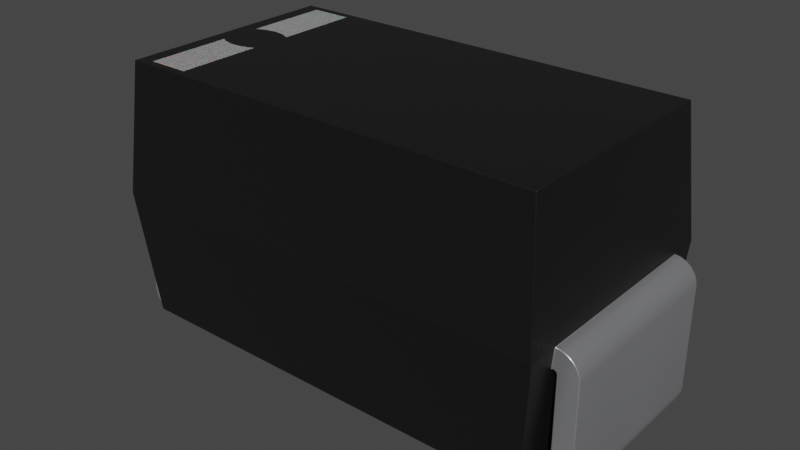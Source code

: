 # Source: C_Pol_EIA-A.blend  (saved by Blender 4.1.23; exported with 4.5.12 LTS)
import bpy
from mathutils import Matrix  # noqa: F401  (used for matrix-valued properties, if any)

bpy.ops.wm.read_factory_settings(use_empty=True)
scene = bpy.context.scene
scene.name = 'Scene'

# ---- collections
col_collection = bpy.data.collections.new('Collection'); scene.collection.children.link(col_collection)

# ---- materials (node trees are filled in below, after node groups)
mat_metal_pins = bpy.data.materials.new('metal_pins')
mat_metal_pins.preview_render_type = 'CUBE'
mat_plastic_chip = bpy.data.materials.new('plastic_chip')
mat_plastic_chip.preview_render_type = 'CUBE'
mat_white_markings = bpy.data.materials.new('white_markings')
mat_white_markings.preview_render_type = 'FLAT'

# ---- material node trees
mat_metal_pins.use_nodes = True; mat_metal_pins.node_tree.nodes.clear()
_N = mat_metal_pins.node_tree.nodes; _L = mat_metal_pins.node_tree.links
n0 = _N.new('ShaderNodeMapping'); n0.name = 'Mapping'; n0.location = (-1447, -91)
n0.inputs[3].default_value = (4.8, 1.2, 1.1)
n1 = _N.new('ShaderNodeBsdfPrincipled'); n1.name = 'Principled BSDF'; n1.location = (-560, 254)
n1.distribution = 'GGX'
n1.subsurface_method = 'BURLEY'
n1.inputs[1].default_value = 0.7818
n1.inputs[2].default_value = 0.2886
n1.inputs[3].default_value = 1.45
n1.inputs[13].default_value = 0.0
n1.inputs[27].default_value = (0.0, 0.0, 0.0, 1.0)
n1.inputs[28].default_value = 1.0
n2 = _N.new('ShaderNodeOutputMaterial'); n2.name = 'Material Output.002'; n2.location = (-205, 253)
n2.width = 213
n3 = _N.new('ShaderNodeTexNoise'); n3.name = 'Noise Texture.002'; n3.location = (-1228, -73)
n3.inputs[2].default_value = 0.1
n3.inputs[3].default_value = 7.0
n3.inputs[4].default_value = 0.6
n3.inputs[8].default_value = 0.4
n4 = _N.new('ShaderNodeTexCoord'); n4.name = 'Texture Coordinate'; n4.location = (-1636, -116)
n5 = _N.new('ShaderNodeMix'); n5.name = 'Mix.001'; n5.location = (-921, 45)
n5.data_type = 'RGBA'
n5.inputs[6].default_value = (0.9398, 0.9547, 1.0, 1.0)
n5.inputs[7].default_value = (0.13, 0.1259, 0.1359, 1.0)
n6 = _N.new('ShaderNodeBump'); n6.name = 'Bump.001'; n6.location = (-1001, -227)
n6.inputs[0].default_value = 0.05
n6.inputs[1].default_value = 0.01
n6.inputs[2].default_value = 1.0
_L.new(n1.outputs[0], n2.inputs[0])
_L.new(n3.outputs[0], n6.inputs[3])
_L.new(n0.outputs[0], n3.inputs[0])
_L.new(n3.outputs[0], n5.inputs[0])
_L.new(n4.outputs[3], n0.inputs[0])
_L.new(n5.outputs[2], n1.inputs[0])
_L.new(n6.outputs[0], n1.inputs[5])
n2.is_active_output = True
mat_plastic_chip.use_nodes = True; mat_plastic_chip.node_tree.nodes.clear()
_N = mat_plastic_chip.node_tree.nodes; _L = mat_plastic_chip.node_tree.links
n0 = _N.new('ShaderNodeBsdfPrincipled'); n0.name = 'Principled BSDF'; n0.location = (10, 300)
n0.distribution = 'GGX'
n0.subsurface_method = 'BURLEY'
n0.inputs[0].default_value = (0.009312, 0.009312, 0.009312, 1.0)
n0.inputs[1].default_value = 0.1372
n0.inputs[2].default_value = 0.3706
n0.inputs[3].default_value = 1.45
n0.inputs[27].default_value = (0.0, 0.0, 0.0, 1.0)
n0.inputs[28].default_value = 1.0
n1 = _N.new('ShaderNodeOutputMaterial'); n1.name = 'Material Output'; n1.location = (300, 300)
n2 = _N.new('ShaderNodeTexNoise'); n2.name = 'Noise Texture'; n2.location = (-893, 54)
n2.inputs[2].default_value = 200.0
n2.inputs[3].default_value = 3.6
n2.inputs[4].default_value = 0.8375
n3 = _N.new('ShaderNodeBump'); n3.name = 'Bump'; n3.location = (-604, -53)
n3.inputs[0].default_value = 0.08
n3.inputs[1].default_value = 1.0
n3.inputs[2].default_value = 1.0
_L.new(n0.outputs[0], n1.inputs[0])
_L.new(n2.outputs[0], n3.inputs[3])
_L.new(n3.outputs[0], n0.inputs[5])
n1.is_active_output = True
mat_white_markings.use_nodes = True; mat_white_markings.node_tree.nodes.clear()
_N = mat_white_markings.node_tree.nodes; _L = mat_white_markings.node_tree.links
n0 = _N.new('ShaderNodeOutputMaterial'); n0.name = 'Material Output'; n0.location = (300, 300)
n1 = _N.new('ShaderNodeBsdfPrincipled'); n1.name = 'Principled BSDF'; n1.location = (-34, 272)
n1.distribution = 'GGX'
n1.subsurface_method = 'BURLEY'
n1.inputs[1].default_value = 0.02
n1.inputs[2].default_value = 0.4636
n1.inputs[3].default_value = 1.4
n1.inputs[8].default_value = 1.0
n1.inputs[10].default_value = 0.3682
n1.inputs[13].default_value = 0.6591
n1.inputs[18].default_value = 0.2318
n1.inputs[20].default_value = 0.6709
n1.inputs[24].default_value = 0.1191
n1.inputs[27].default_value = (0.0, 0.0, 0.0, 1.0)
n1.inputs[28].default_value = 1.0
n2 = _N.new('ShaderNodeMapping'); n2.name = 'Mapping'; n2.location = (-1010, 265)
n2.inputs[3].default_value = (3.0, 1.0, 1.0)
n3 = _N.new('ShaderNodeTexCoord'); n3.name = 'Texture Coordinate'; n3.location = (-1250, 180)
n4 = _N.new('ShaderNodeBump'); n4.name = 'Bump'; n4.location = (-376, -99)
n4.inputs[0].default_value = 0.05
n4.inputs[1].default_value = 1.0
n4.inputs[2].default_value = 1.0
n5 = _N.new('ShaderNodeTexNoise'); n5.name = 'Noise Texture'; n5.location = (-662, 176)
n5.inputs[2].default_value = 88.0
n5.inputs[3].default_value = 10.8
n5.inputs[4].default_value = 0.9167
n5.inputs[8].default_value = 1.6
n6 = _N.new('ShaderNodeValToRGB'); n6.name = 'ColorRamp'; n6.location = (-354, 186)
while len(n6.color_ramp.elements) > 1: n6.color_ramp.elements.remove(n6.color_ramp.elements[-1])
n6.color_ramp.elements[0].position = 0.0; n6.color_ramp.elements[0].color = (0.2596, 0.2596, 0.2596, 1.0)
_e = n6.color_ramp.elements.new(1.0); _e.color = (0.6303, 0.6303, 0.6303, 1.0)
n7 = _N.new('ShaderNodeMix'); n7.name = 'Mix'; n7.location = (-204, 152)
n7.data_type = 'RGBA'
n7.inputs[0].default_value = 0.3682
n7.inputs[7].default_value = (0.2525, 0.2525, 0.2525, 1.0)
_L.new(n5.outputs[0], n6.inputs[0])
_L.new(n1.outputs[0], n0.inputs[0])
_L.new(n3.outputs[2], n2.inputs[0])
_L.new(n2.outputs[0], n5.inputs[0])
_L.new(n5.outputs[0], n4.inputs[3])
_L.new(n4.outputs[0], n1.inputs[5])
_L.new(n6.outputs[0], n7.inputs[6])
_L.new(n7.outputs[2], n1.inputs[0])
n0.is_active_output = True

# ---- world
world_world = bpy.data.worlds.new('World'); scene.world = world_world
world_world.use_nodes = True; world_world.node_tree.nodes.clear()
_N = world_world.node_tree.nodes; _L = world_world.node_tree.links
n0 = _N.new('ShaderNodeOutputWorld'); n0.name = 'World Output'; n0.location = (300, 300)
n1 = _N.new('ShaderNodeBackground'); n1.name = 'Background'; n1.location = (10, 300)
n1.inputs[0].default_value = (0.05088, 0.05088, 0.05088, 1.0)
_L.new(n1.outputs[0], n0.inputs[0])
n0.is_active_output = True
world_world.color = (0.05088, 0.05088, 0.05088)
world_world.use_sun_shadow = False
world_world.sun_shadow_jitter_overblur = 0.0

# ---- meshes
me_shape_9_indexedfaceset = bpy.data.meshes.new('SHAPE_9_IndexedFaceSet')
me_shape_9_indexedfaceset.from_pydata([(-0.5709, 0.3287, -0.2362), (-0.5709, 0.3287, 0.2362), (-0.5862, 0.3779, 0.2362), (-0.622, 0.3504, 0.2362), (-0.5862, 0.3779, -0.2362), (-0.6004, 0.372, -0.2362), (-0.6126, 0.3626, -0.2362), (-0.622, 0.3504, -0.2362), (-0.6299, 0.3209, -0.2362), (-0.6299, 0.05906, 0.2362), (-0.6279, 0.04377, 0.2362), (-0.5709, 0.0, 0.2362), (-0.6126, 0.0173, -0.2362), (-0.6004, 0.007912, -0.2362), (-0.5862, 0.002012, -0.2362), (-0.5709, 0.0, -0.2362), (-0.315, 0.0, -0.2362), (-0.315, 0.05118, 0.2362), (-0.5709, 0.05118, -0.2362), (-0.5748, 0.05224, 0.2362), (-0.5777, 0.05512, 0.2362), (-0.5787, 0.3209, -0.2362), (-0.5777, 0.3248, -0.2362), (-0.5748, 0.3277, 0.2362), (-0.6279, 0.3362, -0.2362), (-0.6299, 0.05906, -0.2362), (-0.6279, 0.04377, -0.2362), (-0.622, 0.02953, -0.2362), (-0.315, 0.05118, -0.2362), (-0.5748, 0.05224, -0.2362), (-0.5777, 0.05512, -0.2362), (-0.5787, 0.05906, -0.2362), (-0.5748, 0.3277, -0.2362), (-0.5787, 0.3209, 0.2362), (-0.5777, 0.3248, 0.2362), (-0.6004, 0.372, 0.2362), (-0.6126, 0.3626, 0.2362), (-0.6279, 0.3362, 0.2362), (-0.6299, 0.3209, 0.2362), (-0.622, 0.02953, 0.2362), (-0.6126, 0.0173, 0.2362), (-0.6004, 0.007912, 0.2362), (-0.5862, 0.002012, 0.2362), (-0.315, 0.0, 0.2362), (-0.5709, 0.05118, 0.2362), (-0.5787, 0.05906, 0.2362), (0.5709, 0.3287, 0.2362), (0.5787, 0.3209, -0.2362), (0.5748, 0.3277, -0.2362), (0.5777, 0.3248, 0.2362), (0.5787, 0.05906, -0.2362), (0.5787, 0.3209, 0.2362), (0.5709, 0.05118, 0.2362), (0.5709, 0.05118, -0.2362), (0.5777, 0.05512, 0.2362), (0.5748, 0.05224, 0.2362), (0.315, 0.05118, 0.2362), (0.315, 0.05118, -0.2362), (0.5709, 0.0, 0.2362), (0.5709, 0.0, -0.2362), (0.5862, 0.002012, 0.2362), (0.6004, 0.007912, 0.2362), (0.6126, 0.0173, 0.2362), (0.622, 0.02953, 0.2362), (0.6279, 0.04377, 0.2362), (0.6004, 0.007912, -0.2362), (0.6126, 0.0173, -0.2362), (0.6299, 0.3209, -0.2362), (0.6299, 0.05906, -0.2362), (0.6299, 0.05906, 0.2362), (0.6279, 0.3362, 0.2362), (0.6126, 0.3626, 0.2362), (0.5862, 0.3779, 0.2362), (0.622, 0.3504, -0.2362), (0.6004, 0.372, -0.2362), (0.5709, 0.3287, -0.2362), (0.5777, 0.3248, -0.2362), (0.5777, 0.05512, -0.2362), (0.5748, 0.05224, -0.2362), (0.315, 0.0, -0.2362), (0.5862, 0.002012, -0.2362), (0.622, 0.02953, -0.2362), (0.6279, 0.04377, -0.2362), (0.6279, 0.3362, -0.2362), (0.6126, 0.3626, -0.2362), (0.5862, 0.3779, -0.2362), (0.5748, 0.3277, 0.2362), (0.5787, 0.05906, 0.2362), (0.315, 0.0, 0.2362), (0.6299, 0.3209, 0.2362), (0.622, 0.3504, 0.2362), (0.6004, 0.372, 0.2362), (-0.5027, 0.7087, 0.05249), (-0.5664, 0.3287, -0.2362), (-0.5421, 0.05118, -0.2862), (-0.5709, 0.3799, 0.2362), (-0.5709, 0.3799, 0.315), (-0.5421, 0.7087, 0.2862), (0.5421, 0.7087, 0.2862), (-0.5709, 0.3799, -0.315), (-0.5421, 0.7087, -0.2862), (0.5421, 0.7087, -0.2862), (-0.4774, 0.7087, -0.06298), (-0.3977, 0.7087, -0.05249), (-0.4685, 0.7087, 0.06496), (-0.4143, 0.7087, 0.06023), (-0.432, 0.7087, 0.06496), (0.5709, 0.3799, 0.315), (0.5421, 0.05118, 0.2862), (0.5709, 0.3799, -0.315), (0.5421, 0.05118, -0.2862), (-0.5421, 0.05118, 0.2862), (0.5664, 0.3287, 0.2362), (0.5664, 0.3287, -0.2362), (0.5709, 0.3799, -0.2362), (0.5709, 0.3799, 0.2362), (-0.5709, 0.3799, -0.2362), (-0.5664, 0.3287, 0.2362), (-0.3977, 0.7087, 0.05249), (-0.3977, 0.7087, 0.2665), (-0.5027, 0.7087, -0.05249), (-0.4231, 0.7087, -0.06298), (-0.5027, 0.7087, -0.2665), (-0.4502, 0.7087, -0.06656), (-0.3977, 0.7087, -0.2665), (-0.5027, 0.7087, 0.2665), (-0.4502, 0.7087, 0.06656), (-0.4861, 0.7087, 0.06023)], [], [(5, 6, 36, 35), (4, 5, 35, 2), (116, 4, 2, 95), (49, 76, 47, 51), (7, 24, 37, 3), (9, 38, 8, 25), (24, 8, 38, 37), (12, 13, 41, 40), (59, 80, 60, 58), (25, 26, 10, 9), (27, 12, 40, 39), (13, 14, 42, 41), (11, 15, 16, 43), (26, 27, 39, 10), (17, 43, 16, 28), (29, 19, 44, 18), (20, 30, 31, 45), (45, 31, 21, 33), (19, 29, 30, 20), (22, 34, 33, 21), (23, 32, 0, 1), (34, 22, 32, 23), (48, 86, 46, 75), (18, 28, 16, 15, 14, 13, 12, 27, 26, 25, 8, 24, 7, 6, 5, 4, 116, 93, 0, 32, 22, 21, 31, 30, 29), (86, 48, 76, 49), (77, 54, 87, 50), (51, 47, 50, 87), (55, 78, 53, 52), (54, 77, 78, 55), (52, 53, 57, 56), (66, 81, 63, 62), (88, 56, 57, 79), (88, 79, 59, 58), (81, 82, 64, 63), (80, 65, 61, 60), (82, 68, 69, 64), (65, 66, 62, 61), (84, 74, 91, 71), (89, 69, 68, 67), (67, 83, 70, 89), (83, 73, 90, 70), (73, 84, 71, 90), (74, 85, 72, 91), (85, 114, 115, 72), (108, 111, 94, 110), (17, 28, 18, 44), (6, 7, 3, 36), (93, 116, 99, 94, 111, 96, 95, 117), (108, 107, 96, 111), (110, 109, 114, 113, 112, 115, 107, 108), (109, 110, 94, 99), (98, 101, 100, 124, 103, 118, 119, 97), (114, 109, 101, 98, 107, 115), (107, 98, 97, 96), (100, 99, 116, 95, 96, 97), (14, 15, 11, 42), (46, 112, 113, 75), (90, 71, 91, 72, 115, 112, 46, 86, 49, 51, 87, 54, 55, 52, 56, 88, 58, 60, 61, 62, 63, 64, 69, 89, 70), (82, 81, 66, 65, 80, 59, 79, 57, 53, 78, 77, 50, 47, 76, 48, 75, 113, 114, 85, 74, 84, 73, 83, 67, 68), (1, 0, 93, 117), (92, 125, 119, 118, 105, 106, 126, 104, 127), (126, 106, 105, 118, 103, 121, 123, 102, 120, 122, 124, 100, 97, 119, 125, 92, 127, 104), (101, 109, 99, 100), (19, 20, 45, 33, 34, 23, 1, 117, 95, 2, 35, 36, 3, 37, 38, 9, 10, 39, 40, 41, 42, 11, 43, 17, 44), (122, 120, 102, 123, 121, 103, 124)])
me_shape_9_indexedfaceset.polygons.foreach_set('use_smooth', [True] * 65)
me_shape_9_indexedfaceset.polygons.foreach_set('material_index', [0, 0, 0, 0, 0, 0, 0, 0, 0, 0, 0, 0, 0, 0, 0, 0, 0, 0, 0, 0, 0, 0, 0, 0, 0, 0, 0, 0, 0, 0, 0, 0, 0, 0, 0, 0, 0, 0, 0, 0, 0, 0, 0, 0, 1, 0, 0, 1, 1, 1, 1, 1, 1, 1, 1, 0, 0, 0, 0, 0, 2, 1, 1, 0, 2])
_k = set([(0, 32), (0, 93), (1, 23), (1, 117), (2, 35), (2, 95), (3, 36), (3, 37), (4, 5), (4, 116), (5, 6), (6, 7), (7, 24), (8, 24), (8, 25), (9, 10), (9, 38), (10, 39), (11, 42), (11, 43), (12, 13), (12, 27), (13, 14), (14, 15), (15, 16), (16, 28), (16, 43), (17, 28), (17, 43), (17, 44), (18, 28), (18, 29), (19, 20), (19, 29), (19, 44), (20, 45), (21, 22), (21, 31), (22, 32), (23, 34), (25, 26), (26, 27), (29, 30), (30, 31), (33, 34), (33, 45), (35, 36), (37, 38), (39, 40), (40, 41), (41, 42), (46, 86), (46, 112), (47, 50), (47, 76), (48, 75), (48, 76), (49, 51), (49, 86), (50, 77), (51, 87), (52, 55), (52, 56), (53, 57), (53, 78), (54, 55), (54, 87), (55, 78), (56, 57), (56, 88), (57, 79), (58, 60), (58, 88), (59, 79), (59, 80), (60, 61), (61, 62), (62, 63), (63, 64), (64, 69), (65, 66), (65, 80), (66, 81), (67, 68), (67, 83), (68, 82), (69, 89), (70, 89), (70, 90), (71, 90), (71, 91), (72, 91), (72, 115), (73, 83), (73, 84), (74, 84), (74, 85), (75, 113), (77, 78), (79, 88), (81, 82), (85, 114), (92, 125), (92, 127), (93, 116), (93, 117), (94, 99), (94, 110), (94, 111), (95, 96), (95, 116), (95, 117), (96, 97), (96, 107), (96, 111), (97, 98), (97, 100), (98, 101), (98, 107), (99, 100), (99, 109), (99, 116), (100, 101), (101, 109), (102, 120), (102, 123), (103, 121), (103, 124), (104, 126), (104, 127), (105, 106), (105, 118), (106, 126), (107, 108), (107, 115), (108, 110), (108, 111), (109, 110), (109, 114), (112, 113), (112, 115), (113, 114), (114, 115), (118, 119), (119, 125), (120, 122), (121, 123), (122, 124)])
me_shape_9_indexedfaceset.attributes.new('sharp_edge', 'BOOLEAN', 'EDGE').data.foreach_set('value', [ (min(e.vertices), max(e.vertices)) in _k for e in me_shape_9_indexedfaceset.edges])
_uv = me_shape_9_indexedfaceset.uv_layers.new(name='UVMap')
_uv.uv.foreach_set('vector', [0.02344, 0.3125, 0.01373, 0.3125, 0.01373, 0.6875, 0.02344, 0.6875, 0.03474, 0.3125, 0.02344, 0.3125, 0.02344, 0.6875, 0.03474, 0.6875, 0.04687, 0.3125, 0.03474, 0.3125, 0.03474, 0.6875, 0.04687, 0.6875, 0.7578, 0.6875, 0.7578, 0.3125, 0.7547, 0.3125, 0.7547, 0.6875, 0.7781, 0.3125, 0.7668, 0.3125, 0.7668, 0.6875, 0.7781, 0.6875, 0.5469, 0.6875, 0.7547, 0.6875, 0.7547, 0.3125, 0.5469, 0.3125, 0.7668, 0.3125, 0.7547, 0.3125, 0.7547, 0.6875, 0.7668, 0.6875, 0.01373, 0.3125, 0.02344, 0.3125, 0.02344, 0.6875, 0.01373, 0.6875, 0.9531, 0.3125, 0.9653, 0.3125, 0.9653, 0.6875, 0.9531, 0.6875, 0.5469, 0.3125, 0.5347, 0.3125, 0.5347, 0.6875, 0.5469, 0.6875, 0.5234, 0.3125, 0.5137, 0.3125, 0.5137, 0.6875, 0.5234, 0.6875, 0.02344, 0.3125, 0.03474, 0.3125, 0.03474, 0.6875, 0.02344, 0.6875, 0.04687, 0.6875, 0.04687, 0.3125, 0.25, 0.3125, 0.25, 0.6875, 0.5347, 0.3125, 0.5234, 0.3125, 0.5234, 0.6875, 0.5347, 0.6875, 0.5406, 0.6875, 0.5, 0.6875, 0.5, 0.3125, 0.5406, 0.3125, 0.04375, 0.3125, 0.04375, 0.6875, 0.04687, 0.6875, 0.04687, 0.3125, 0.5437, 0.6875, 0.5437, 0.3125, 0.5469, 0.3125, 0.5469, 0.6875, 0.5469, 0.6875, 0.5469, 0.3125, 0.7547, 0.3125, 0.7547, 0.6875, 0.5415, 0.6875, 0.5415, 0.3125, 0.5437, 0.3125, 0.5437, 0.6875, 0.7578, 0.3125, 0.7578, 0.6875, 0.7547, 0.6875, 0.7547, 0.3125, 0.04375, 0.6875, 0.04375, 0.3125, 0.04687, 0.3125, 0.04687, 0.6875, 0.7578, 0.6875, 0.7578, 0.3125, 0.7601, 0.3125, 0.7601, 0.6875, 0.9563, 0.3125, 0.9563, 0.6875, 0.9531, 0.6875, 0.9531, 0.3125, 0.04687, 0.5406, 0.25, 0.5406, 0.25, 0.5, 0.04687, 0.5, 0.03474, 0.5016, 0.02344, 0.5063, 0.01373, 0.5137, 0.00628, 0.5234, 0.001597, 0.5347, 0.0, 0.5469, 0.0, 0.7547, 0.001597, 0.7668, 0.00628, 0.7781, 0.01373, 0.7878, 0.02344, 0.7953, 0.03474, 0.8, 0.8016, 0.3125, 0.7609, 0.3125, 0.04687, 0.7609, 0.04375, 0.7601, 0.04146, 0.7578, 0.04062, 0.7547, 0.04062, 0.5469, 0.04146, 0.5437, 0.04375, 0.5415, 0.7601, 0.6875, 0.7601, 0.3125, 0.7578, 0.3125, 0.7578, 0.6875, 0.5437, 0.3125, 0.5437, 0.6875, 0.5469, 0.6875, 0.5469, 0.3125, 0.7547, 0.6875, 0.7547, 0.3125, 0.5469, 0.3125, 0.5469, 0.6875, 0.9563, 0.6875, 0.9563, 0.3125, 0.9531, 0.3125, 0.9531, 0.6875, 0.5437, 0.6875, 0.5437, 0.3125, 0.5415, 0.3125, 0.5415, 0.6875, 0.9531, 0.6875, 0.9531, 0.3125, 0.75, 0.3125, 0.75, 0.6875, 0.5137, 0.3125, 0.5234, 0.3125, 0.5234, 0.6875, 0.5137, 0.6875, 0.5, 0.6875, 0.5406, 0.6875, 0.5406, 0.3125, 0.5, 0.3125, 0.75, 0.6875, 0.75, 0.3125, 0.9531, 0.3125, 0.9531, 0.6875, 0.5234, 0.3125, 0.5347, 0.3125, 0.5347, 0.6875, 0.5234, 0.6875, 0.9653, 0.3125, 0.9766, 0.3125, 0.9766, 0.6875, 0.9653, 0.6875, 0.5347, 0.3125, 0.5469, 0.3125, 0.5469, 0.6875, 0.5347, 0.6875, 0.9766, 0.3125, 0.9863, 0.3125, 0.9863, 0.6875, 0.9766, 0.6875, 0.9863, 0.3125, 0.9766, 0.3125, 0.9766, 0.6875, 0.9863, 0.6875, 0.7547, 0.6875, 0.5469, 0.6875, 0.5469, 0.3125, 0.7547, 0.3125, 0.7547, 0.3125, 0.7668, 0.3125, 0.7668, 0.6875, 0.7547, 0.6875, 0.7668, 0.3125, 0.7781, 0.3125, 0.7781, 0.6875, 0.7668, 0.6875, 0.7781, 0.3125, 0.7878, 0.3125, 0.7878, 0.6875, 0.7781, 0.6875, 0.9766, 0.3125, 0.9653, 0.3125, 0.9653, 0.6875, 0.9766, 0.6875, 0.9653, 0.3125, 0.9531, 0.3125, 0.9531, 0.6875, 0.9653, 0.6875, 0.9303, 0.7272, 0.0697, 0.7272, 0.0697, 0.2728, 0.9303, 0.2728, 0.25, 0.6875, 0.25, 0.3125, 0.04687, 0.3125, 0.04687, 0.6875, 0.7878, 0.3125, 0.7781, 0.3125, 0.7781, 0.6875, 0.7878, 0.6875, 0.7609, 0.3125, 0.8016, 0.3125, 0.8016, 0.25, 0.5406, 0.2728, 0.5406, 0.7272, 0.8016, 0.75, 0.8016, 0.6875, 0.7609, 0.6875, 0.9303, 0.5406, 0.9531, 0.8016, 0.04687, 0.8016, 0.0697, 0.5406, 0.5406, 0.2728, 0.8016, 0.25, 0.8016, 0.3125, 0.7609, 0.3125, 0.7609, 0.6875, 0.8016, 0.6875, 0.8016, 0.75, 0.5406, 0.7272, 0.9531, 0.8016, 0.9303, 0.5406, 0.0697, 0.5406, 0.04687, 0.8016, 0.9303, 0.7272, 0.9303, 0.2728, 0.0697, 0.2728, 0.1843, 0.2885, 0.1843, 0.4583, 0.1843, 0.5417, 0.1843, 0.7115, 0.0697, 0.7272, 0.8016, 0.3125, 0.8016, 0.25, 1.062, 0.2728, 1.062, 0.7272, 0.8016, 0.75, 0.8016, 0.6875, 0.9531, 0.8016, 0.9303, 1.062, 0.0697, 1.062, 0.04687, 0.8016, 1.062, 0.2728, 0.8016, 0.25, 0.8016, 0.3125, 0.8016, 0.6875, 0.8016, 0.75, 1.062, 0.7272, 0.03474, 0.3125, 0.04687, 0.3125, 0.04687, 0.6875, 0.03474, 0.6875, 0.9531, 0.6875, 0.7609, 0.6875, 0.7609, 0.3125, 0.9531, 0.7609, 0.9937, 0.7781, 0.9863, 0.7878, 0.9766, 0.7953, 0.9653, 0.8, 0.8016, 0.6875, 0.7609, 0.6875, 0.9531, 0.7609, 0.9563, 0.7601, 0.9585, 0.7578, 0.9594, 0.7547, 0.9594, 0.5469, 0.9585, 0.5437, 0.9563, 0.5415, 0.9531, 0.5406, 0.75, 0.5406, 0.75, 0.5, 0.9531, 0.5, 0.9653, 0.5016, 0.9766, 0.5063, 0.9863, 0.5137, 0.9937, 0.5234, 0.9984, 0.5347, 1.0, 0.5469, 1.0, 0.7547, 0.9984, 0.7668, 0.9984, 0.5347, 0.9937, 0.5234, 0.9863, 0.5137, 0.9766, 0.5063, 0.9653, 0.5016, 0.9531, 0.5, 0.75, 0.5, 0.75, 0.5406, 0.9531, 0.5406, 0.9563, 0.5415, 0.9585, 0.5437, 0.9594, 0.5469, 0.9594, 0.7547, 0.9585, 0.7578, 0.9563, 0.7601, 0.9531, 0.7609, 0.7609, 0.3125, 0.9531, 0.8016, 0.9653, 0.8, 0.9766, 0.7953, 0.9863, 0.7878, 0.9937, 0.7781, 0.9984, 0.7668, 1.0, 0.7547, 1.0, 0.5469, 0.04687, 0.6875, 0.04687, 0.3125, 0.7609, 0.3125, 0.7609, 0.6875, 0.101, 0.5417, 0.101, 0.7115, 0.1843, 0.7115, 0.1843, 0.5417, 0.1711, 0.5478, 0.1571, 0.5516, 0.1426, 0.5528, 0.1282, 0.5516, 0.1141, 0.5478, 0.1426, 0.5528, 0.1571, 0.5516, 0.1711, 0.5478, 0.1843, 0.5417, 0.1843, 0.4583, 0.1642, 0.45, 0.1426, 0.4472, 0.1211, 0.45, 0.101, 0.4583, 0.101, 0.2885, 0.1843, 0.2885, 0.0697, 0.2728, 0.0697, 0.7272, 0.1843, 0.7115, 0.101, 0.7115, 0.101, 0.5417, 0.1141, 0.5478, 0.1282, 0.5516, 0.9303, 1.062, 0.9531, 0.8016, 0.04687, 0.8016, 0.0697, 1.062, 0.04375, 0.5415, 0.04146, 0.5437, 0.04062, 0.5469, 0.04062, 0.7547, 0.04146, 0.7578, 0.04375, 0.7601, 0.04687, 0.6875, 0.7609, 0.6875, 0.04687, 0.8016, 0.03474, 0.8, 0.02344, 0.7953, 0.01373, 0.7878, 0.00628, 0.7781, 0.001597, 0.7668, 0.0, 0.7547, 0.0, 0.5469, 0.001597, 0.5347, 0.00628, 0.5234, 0.01373, 0.5137, 0.02344, 0.5063, 0.03474, 0.5016, 0.04687, 0.5, 0.25, 0.5, 0.25, 0.5406, 0.04687, 0.5406, 0.101, 0.2885, 0.101, 0.4583, 0.1211, 0.45, 0.1426, 0.4472, 0.1642, 0.45, 0.1843, 0.4583, 0.1843, 0.2885])
me_shape_9_indexedfaceset.materials.append(mat_metal_pins)
me_shape_9_indexedfaceset.materials.append(mat_plastic_chip)
me_shape_9_indexedfaceset.materials.append(mat_white_markings)
me_shape_9_indexedfaceset.update()
me_shape_9_indexedfaceset.normals_split_custom_set([tuple(v) for v in zip(*[iter([-0.5, 0.866, 0.0, -0.7071, 0.7071, 0.0, -0.7071, 0.7071, 0.0, -0.5, 0.866, 0.0, -0.2588, 0.9659, 0.0, -0.5, 0.866, 0.0, -0.5, 0.866, 0.0, -0.2588, 0.9659, 0.0, -0.4679, 0.5713, 0.6743, -0.2588, 0.9659, 0.0, -0.2588, 0.9659, 0.0, -0.7843, 0.6204, 3.045e-08, -0.866, -0.5, 0.0, -0.866, -0.5, 0.0, -0.9914, -0.1305, 0.0, -0.9914, -0.1305, 0.0, -0.866, 0.5, 0.0, -0.9659, 0.2588, 0.0, -0.9659, 0.2588, 0.0, -0.866, 0.5, 0.0, -0.9979, -0.0654, 0.0, -0.9979, 0.0654, 0.0, -0.9979, 0.0654, 0.0, -0.9979, -0.0654, 0.0, -0.9659, 0.2588, 0.0, -0.9979, 0.0654, 0.0, -0.9979, 0.0654, 0.0, -0.9659, 0.2588, 0.0, -0.7071, -0.7071, 0.0, -0.5, -0.866, 0.0, -0.5, -0.866, 0.0, -0.7071, -0.7071, 0.0, 0.0654, -0.9979, 0.0, 0.2588, -0.9659, 0.0, 0.2588, -0.9659, 0.0, 0.0654, -0.9979, 0.0, -0.9979, -0.0654, 0.0, -0.9659, -0.2588, 0.0, -0.9659, -0.2588, 0.0, -0.9979, -0.0654, 0.0, -0.866, -0.5, 0.0, -0.7071, -0.7071, 0.0, -0.7071, -0.7071, 0.0, -0.866, -0.5, 0.0, -0.5, -0.866, 0.0, -0.2588, -0.9659, 0.0, -0.2588, -0.9659, 0.0, -0.5, -0.866, 0.0, -0.0654, -0.9979, 0.0, -0.0654, -0.9979, 0.0, 0.0, -1.0, 0.0, 0.0, -1.0, 0.0, -0.9659, -0.2588, 0.0, -0.866, -0.5, 0.0, -0.866, -0.5, 0.0, -0.9659, -0.2588, 0.0, 1.0, 0.0, 0.0, 1.0, 0.0, 0.0, 1.0, 0.0, 0.0, 1.0, 0.0, 0.0, 0.2588, 0.9659, 0.0, 0.2588, 0.9659, 0.0, 0.1305, 0.9914, 0.0, 0.1305, 0.9914, 0.0, 0.866, 0.5, 0.0, 0.866, 0.5, 0.0, 0.9914, 0.1305, 0.0, 0.9914, 0.1305, 0.0, 0.9914, 0.1305, 0.0, 0.9914, 0.1305, 0.0, 0.9914, -0.1305, 0.0, 0.9914, -0.1305, 0.0, 0.7071, 0.7071, 0.0, 0.7071, 0.7071, 0.0, 0.866, 0.5, 0.0, 0.866, 0.5, 0.0, 0.866, -0.5, 0.0, 0.866, -0.5, 0.0, 0.9914, -0.1305, 0.0, 0.9914, -0.1305, 0.0, 0.5, -0.866, 0.0, 0.5, -0.866, 0.0, 0.08871, -0.9934, 0.07231, 0.05671, -0.9984, 0.0, 0.866, -0.5, 0.0, 0.866, -0.5, 0.0, 0.5, -0.866, 0.0, 0.5, -0.866, 0.0, -0.5, -0.866, 0.0, -0.5, -0.866, 0.0, -0.005438, -1.0, -4.319e-05, -0.06904, -0.9976, 0.0, -2.005e-07, 0.0, -1.0, -2.005e-07, 0.0, -1.0, -2.005e-07, 0.0, -1.0, -2.005e-07, 0.0, -1.0, -2.005e-07, 0.0, -1.0, -2.005e-07, 0.0, -1.0, -2.005e-07, 0.0, -1.0, -2.005e-07, 0.0, -1.0, -2.005e-07, 0.0, -1.0, -2.005e-07, 0.0, -1.0, -2.005e-07, 0.0, -1.0, -2.005e-07, 0.0, -1.0, -2.005e-07, 0.0, -1.0, -2.005e-07, 0.0, -1.0, -2.005e-07, 0.0, -1.0, -2.005e-07, 0.0, -1.0, -0.05902, 0.6211, -0.7815, -2.005e-07, 0.0, -1.0, 0.03682, 0.07898, -0.9962, -2.005e-07, 0.0, -1.0, -2.005e-07, 0.0, -1.0, -2.005e-07, 0.0, -1.0, -2.005e-07, 0.0, -1.0, -2.005e-07, 0.0, -1.0, -2.005e-07, 0.0, -1.0, -0.5, -0.866, 0.0, -0.5, -0.866, 0.0, -0.866, -0.5, 0.0, -0.866, -0.5, 0.0, -0.866, 0.5, 0.0, -0.866, 0.5, 0.0, -0.9914, 0.1305, 0.0, -0.9914, 0.1305, 0.0, -0.9914, -0.1305, 0.0, -0.9914, -0.1305, 0.0, -0.9914, 0.1305, 0.0, -0.9914, 0.1305, 0.0, -0.2588, 0.9659, 0.0, -0.2588, 0.9659, 0.0, -0.1305, 0.9914, 0.0, -0.1305, 0.9914, 0.0, -0.866, 0.5, 0.0, -0.866, 0.5, 0.0, -0.7071, 0.7071, 0.0, -0.7071, 0.7071, 0.0, -0.1305, 0.9914, 0.0, -0.1305, 0.9914, 0.0, 0.0, 1.0, 0.0, 0.0, 1.0, 0.0, 0.7071, -0.7071, 0.0, 0.866, -0.5, 0.0, 0.866, -0.5, 0.0, 0.7071, -0.7071, 0.0, -1.0, 0.0, 0.0, -1.0, 0.0, 0.0, -1.0, 0.0, 0.0, -1.0, 0.0, 0.0, 0.0, -1.0, 0.0, 0.0, -1.0, 0.0, 0.0654, -0.9979, 0.0, 0.0654, -0.9979, 0.0, 0.866, -0.5, 0.0, 0.9659, -0.2588, 0.0, 0.9659, -0.2588, 0.0, 0.866, -0.5, 0.0, 0.2588, -0.9659, 0.0, 0.5, -0.866, 0.0, 0.5, -0.866, 0.0, 0.2588, -0.9659, 0.0, 0.9659, -0.2588, 0.0, 0.9979, -0.0654, 0.0, 0.9979, -0.0654, 0.0, 0.9659, -0.2588, 0.0, 0.5, -0.866, 0.0, 0.7071, -0.7071, 0.0, 0.7071, -0.7071, 0.0, 0.5, -0.866, 0.0, 0.7071, 0.7071, 0.0, 0.5, 0.866, 0.0, 0.5, 0.866, 0.0, 0.7071, 0.7071, 0.0, 0.9979, 0.0654, 0.0, 0.9979, -0.0654, 0.0, 0.9979, -0.0654, 0.0, 0.9979, 0.0654, 0.0, 0.9979, 0.0654, 0.0, 0.9659, 0.2588, 0.0, 0.9659, 0.2588, 0.0, 0.9979, 0.0654, 0.0, 0.9659, 0.2588, 0.0, 0.866, 0.5, 0.0, 0.866, 0.5, 0.0, 0.9659, 0.2588, 0.0, 0.866, 0.5, 0.0, 0.7071, 0.7071, 0.0, 0.7071, 0.7071, 0.0, 0.866, 0.5, 0.0, 0.5, 0.866, 0.0, 0.2588, 0.9659, 0.0, 0.2588, 0.9659, 0.0, 0.5, 0.866, 0.0, 0.2588, 0.9659, 0.0, 0.7843, 0.6204, -3.045e-08, 0.4679, 0.5713, -0.6743, 0.2588, 0.9659, 0.0, 0.0, -1.0, 0.0, 0.0, -1.0, 0.0, 0.0, -1.0, 0.0, 0.0, -1.0, 0.0, 0.0, 1.0, 0.0, 0.0, 1.0, 0.0, 0.1305, 0.9914, 0.0, 0.1305, 0.9914, 0.0, -0.7071, 0.7071, 0.0, -0.866, 0.5, 0.0, -0.866, 0.5, 0.0, -0.7071, 0.7071, 0.0, -0.9962, -0.08716, -6.686e-10, -0.9996, 0.02917, -5.577e-06, -1.0, -1.879e-05, 3.536e-06, -0.9962, -0.08716, -6.686e-10, -0.9962, -0.08716, -6.686e-10, -1.0, -1.879e-05, -7.455e-06, -0.9996, 0.02917, 5.549e-06, -0.9962, -0.08716, -6.686e-10, 0.0, -0.08716, 0.9962, -7.444e-06, -1.863e-05, 1.0, 3.541e-06, -1.863e-05, 1.0, 0.0, -0.08716, 0.9962, 0.9962, -0.08716, 0.0, 1.0, -1.879e-05, 7.454e-06, 0.9996, 0.02917, -5.55e-06, 0.9962, -0.08716, 0.0, 0.9962, -0.08716, 0.0, 0.9996, 0.02917, 5.576e-06, 1.0, -1.879e-05, -3.536e-06, 0.9962, -0.08716, 0.0, -3.541e-06, -1.862e-05, -1.0, 0.0, -0.08716, -0.9962, 0.0, -0.08716, -0.9962, 7.444e-06, -1.862e-05, -1.0, 0.0, 1.0, 0.0, 0.0, 1.0, 0.0, 0.0, 1.0, 6.947e-08, 0.0, 1.0, 5.593e-09, 0.0, 1.0, 2.924e-08, 0.0, 1.0, 2.964e-08, 0.0, 1.0, 5.593e-09, 0.0, 1.0, 6.947e-08, 0.7148, 0.06253, 0.6966, 1.0, 1.88e-05, 3.536e-06, 0.9962, 0.08716, 0.0, 0.9962, 0.08716, 0.0, 1.0, 1.88e-05, -7.454e-06, 0.5663, 0.7264, 0.3893, -3.542e-06, 1.863e-05, 1.0, 0.0, 0.08716, 0.9962, 0.0, 0.08716, 0.9962, 7.444e-06, 1.863e-05, 1.0, -0.9962, 0.08716, 0.0, -1.0, 1.88e-05, 7.454e-06, -0.5663, 0.7264, -0.3893, -0.7147, 0.06253, -0.6966, -1.0, 1.88e-05, -3.536e-06, -0.9962, 0.08716, 0.0, -0.2588, -0.9659, 0.0, -0.0654, -0.9979, 0.0, -0.0654, -0.9979, 0.0, -0.2588, -0.9659, 0.0, -0.005438, -1.0, -4.319e-05, 0.0, -1.0, 0.0, 0.0, -1.0, 0.0, -0.06904, -0.9976, 0.0, -2.989e-07, 0.0, 1.0, -2.989e-07, 0.0, 1.0, -2.989e-07, 0.0, 1.0, -2.989e-07, 0.0, 1.0, 0.05199, 0.5471, 0.8355, -2.989e-07, 0.0, 1.0, 0.02803, 0.03341, 0.999, -2.989e-07, 0.0, 1.0, -2.989e-07, 0.0, 1.0, -2.989e-07, 0.0, 1.0, -2.989e-07, 0.0, 1.0, -2.989e-07, 0.0, 1.0, -2.989e-07, 0.0, 1.0, -2.989e-07, 0.0, 1.0, -2.989e-07, 0.0, 1.0, -2.989e-07, 0.0, 1.0, -2.989e-07, 0.0, 1.0, -2.989e-07, 0.0, 1.0, -2.989e-07, 0.0, 1.0, -2.989e-07, 0.0, 1.0, -2.989e-07, 0.0, 1.0, -2.989e-07, 0.0, 1.0, -2.989e-07, 0.0, 1.0, -2.989e-07, 0.0, 1.0, -2.989e-07, 0.0, 1.0, 1.167e-07, 0.0, -1.0, 1.167e-07, 0.0, -1.0, 1.167e-07, 0.0, -1.0, 1.167e-07, 0.0, -1.0, 1.167e-07, 0.0, -1.0, 1.167e-07, 0.0, -1.0, 1.167e-07, 0.0, -1.0, 1.167e-07, 0.0, -1.0, 1.167e-07, 0.0, -1.0, 1.167e-07, 0.0, -1.0, 1.167e-07, 0.0, -1.0, 1.167e-07, 0.0, -1.0, 1.167e-07, 0.0, -1.0, 1.167e-07, 0.0, -1.0, 1.167e-07, 0.0, -1.0, 1.167e-07, 0.0, -1.0, 1.167e-07, 0.0, -1.0, 1.167e-07, 0.0, -1.0, 1.167e-07, 0.0, -1.0, 1.167e-07, 0.0, -1.0, 1.167e-07, 0.0, -1.0, 1.167e-07, 0.0, -1.0, 1.167e-07, 0.0, -1.0, 1.167e-07, 0.0, -1.0, 1.167e-07, 0.0, -1.0, 0.05671, -0.9984, 0.0, 0.08871, -0.9934, 0.07231, 0.0, -1.0, 0.0, 0.0, -1.0, 0.0, 0.0, 1.0, 2.599e-07, 0.0, 1.0, 2.599e-07, 0.0, 1.0, 2.599e-07, 0.0, 1.0, 2.599e-07, 0.0, 1.0, 2.599e-07, 0.0, 1.0, 2.599e-07, 0.0, 1.0, 2.599e-07, 0.0, 1.0, 2.599e-07, 0.0, 1.0, 2.599e-07, 0.0, 1.0, 7.602e-08, 0.0, 1.0, 7.602e-08, 0.0, 1.0, 7.602e-08, 0.0, 1.0, 2.964e-08, 0.0, 1.0, 2.924e-08, 0.0, 1.0, 7.602e-08, 0.0, 1.0, 7.602e-08, 0.0, 1.0, 7.602e-08, 0.0, 1.0, 7.602e-08, 0.0, 1.0, 7.602e-08, 0.0, 1.0, 5.593e-09, 0.0, 1.0, 6.947e-08, 0.0, 1.0, 6.947e-08, 0.0, 1.0, 5.593e-09, 0.0, 1.0, 7.602e-08, 0.0, 1.0, 7.602e-08, 0.0, 1.0, 7.602e-08, 0.0, 1.0, 7.602e-08, 0.0, 0.08716, -0.9962, -7.444e-06, 1.863e-05, -1.0, 3.542e-06, 1.864e-05, -1.0, 0.0, 0.08716, -0.9962, -2.333e-07, 0.0, 1.0, -2.333e-07, 0.0, 1.0, -2.333e-07, 0.0, 1.0, -2.333e-07, 0.0, 1.0, -2.333e-07, 0.0, 1.0, -2.333e-07, 0.0, 1.0, 0.07844, 0.0, 0.9969, -2.333e-07, 0.0, 1.0, 0.5054, -0.3658, 0.7815, -2.333e-07, 0.0, 1.0, -2.333e-07, 0.0, 1.0, -2.333e-07, 0.0, 1.0, -2.333e-07, 0.0, 1.0, -2.333e-07, 0.0, 1.0, -2.333e-07, 0.0, 1.0, -2.333e-07, 0.0, 1.0, -2.333e-07, 0.0, 1.0, -2.333e-07, 0.0, 1.0, -2.333e-07, 0.0, 1.0, -2.333e-07, 0.0, 1.0, -2.333e-07, 0.0, 1.0, -2.333e-07, 0.0, 1.0, -2.333e-07, 0.0, 1.0, -2.333e-07, 0.0, 1.0, -2.333e-07, 0.0, 1.0, 0.0, 1.0, -1.73e-07, 0.0, 1.0, -1.73e-07, 0.0, 1.0, -1.73e-07, 0.0, 1.0, -1.73e-07, 0.0, 1.0, -1.73e-07, 0.0, 1.0, -1.73e-07, 0.0, 1.0, -1.73e-07])] * 3)])

# ---- objects
ob_shape_9_indexedfaceset = bpy.data.objects.new('SHAPE_9_IndexedFaceSet', me_shape_9_indexedfaceset)

# ---- transforms, parenting, visibility, modifiers, constraints
ob_shape_9_indexedfaceset.location = (0.0, 0.0, 0.0)
ob_shape_9_indexedfaceset.rotation_euler = (1.571, -0.0, -0.0)
ob_shape_9_indexedfaceset.scale = (2.54, 2.54, 2.54)
_m = ob_shape_9_indexedfaceset.modifiers.new('Bevel', 'BEVEL')
_m.segments = 3

# ---- collection membership
col_collection.objects.link(ob_shape_9_indexedfaceset)

# ---- scene / render settings (as saved in the file)
scene.frame_start = 1; scene.frame_end = 250; scene.frame_set(1)
scene.render.engine = 'CYCLES'
scene.cycles.sampling_pattern = 'TABULATED_SOBOL'
scene.cycles.use_light_tree = False
scene.eevee.ray_tracing_options.trace_max_roughness = 0.0
scene.view_settings.view_transform = 'Filmic'
bpy.context.view_layer.update()

# ---- added for rendering (the .blend has no active camera and no usable light): camera, sun
cam_auto = bpy.data.cameras.new('AutoCamera')
cam_auto.lens = 50.0
cam_auto.sensor_width = 36.0
cam_auto.clip_end = 1000.0
ob_auto_camera = bpy.data.objects.new('AutoCamera', cam_auto)
scene.collection.objects.link(ob_auto_camera)
ob_auto_camera.location = (3.70552, -4.44663, 3.86442)
ob_auto_camera.rotation_euler = (1.09748, -7.21219e-08, 0.694738)
scene.camera = ob_auto_camera
light_auto_sun = bpy.data.lights.new('AutoSun', 'SUN')
light_auto_sun.energy = 3.0
light_auto_sun.angle = 0.0523599
ob_auto_sun = bpy.data.objects.new('AutoSun', light_auto_sun)
scene.collection.objects.link(ob_auto_sun)
ob_auto_sun.rotation_euler = (0.872665, 0.174533, 0.523599)
bpy.context.view_layer.update()
